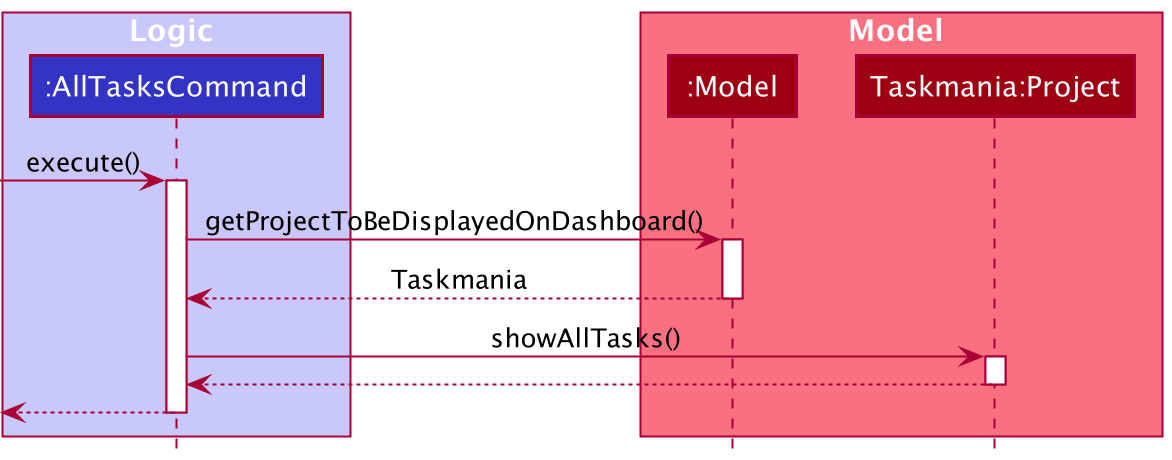

The diagram above was rendered by PlantUML. Its source (embedded in the PNG):
@startuml
!include style.puml

box Logic LOGIC_COLOR_T1
participant ":AllTasksCommand" as AllTasksCommand LOGIC_COLOR
end box

box Model MODEL_COLOR_T1
participant ":Model" as Model MODEL_COLOR
participant "Taskmania:Project" as Project MODEL_COLOR
end box

[-> AllTasksCommand : execute()
activate AllTasksCommand

AllTasksCommand -> Model : getProjectToBeDisplayedOnDashboard()
activate Model

Model --> AllTasksCommand : Taskmania
deactivate Model

AllTasksCommand -> Project : showAllTasks()
activate Project

Project --> AllTasksCommand :
deactivate Project

[<--AllTasksCommand
deactivate AllTasksCommand
@enduml